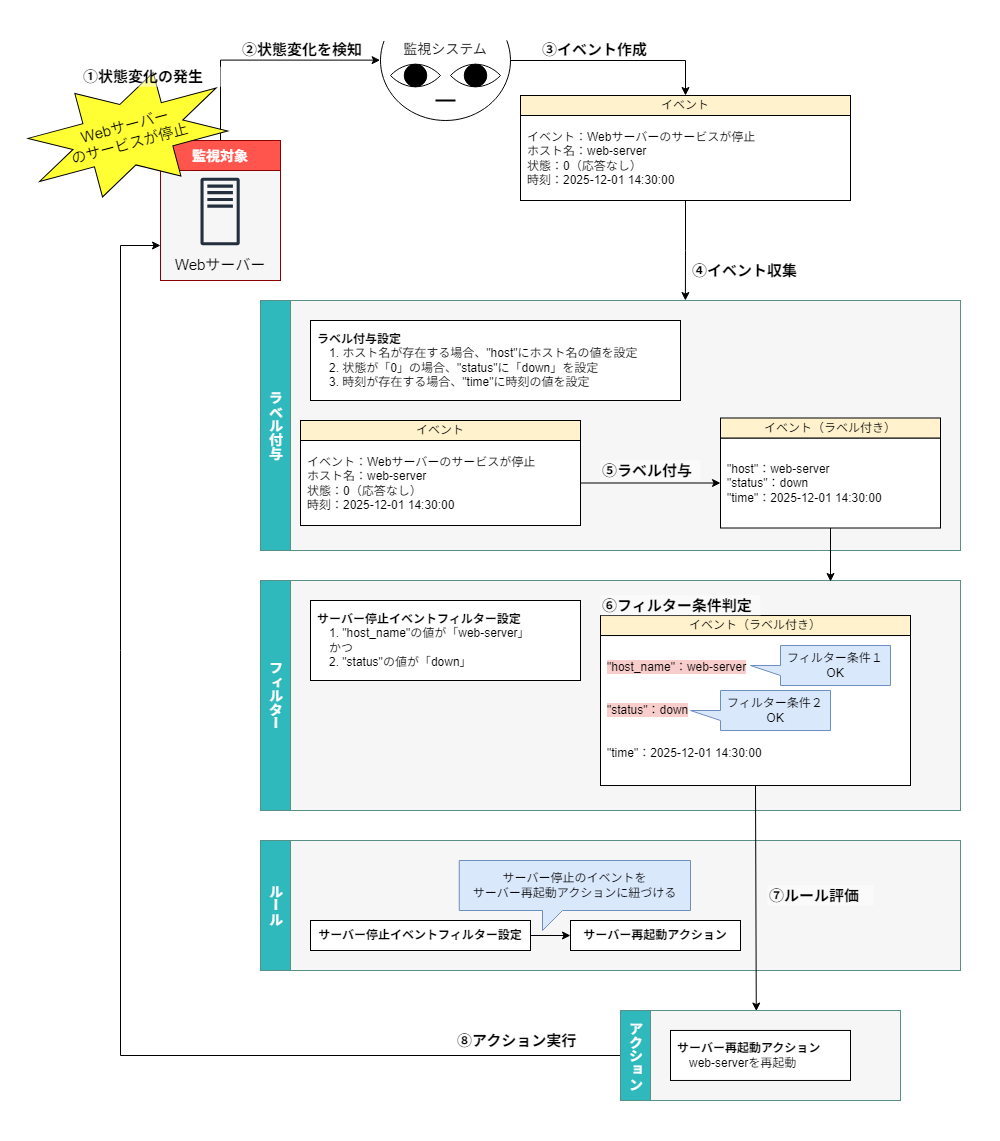

The diagram above was exported from draw.io. Its source (the exported page's mxGraphModel, read from the mxfile embedded in the PNG):
<mxGraphModel dx="1455" dy="1732" grid="1" gridSize="10" guides="1" tooltips="1" connect="1" arrows="1" fold="1" page="1" pageScale="1" pageWidth="827" pageHeight="1169" math="0" shadow="0">
  <root>
    <mxCell id="0" />
    <mxCell id="1" parent="0" />
    <mxCell id="2" value="" style="rounded=0;whiteSpace=wrap;html=1;strokeColor=none;" parent="1" vertex="1">
      <mxGeometry x="-120" y="-39.31" width="1000" height="1119.31" as="geometry" />
    </mxCell>
    <mxCell id="3" value="" style="rounded=0;whiteSpace=wrap;html=1;strokeColor=#579186;fillColor=light-dark(#f6f6f6, #2d2d2d);gradientColor=none;direction=south;" parent="1" vertex="1">
      <mxGeometry x="140" y="780" width="700" height="130" as="geometry" />
    </mxCell>
    <mxCell id="4" value="&lt;span style=&quot;font-size: 14px;&quot;&gt;ルール&lt;/span&gt;" style="rounded=0;whiteSpace=wrap;html=1;fillColor=light-dark(#2fb9bc, #EDEDED);strokeColor=#579186;strokeWidth=1;fontColor=#FFFFFF;fontStyle=1;fontSize=16;direction=south;horizontal=1;textDirection=vertical-lr;" parent="1" vertex="1">
      <mxGeometry x="140" y="780" width="30" height="130" as="geometry" />
    </mxCell>
    <mxCell id="5" style="edgeStyle=orthogonalEdgeStyle;rounded=0;orthogonalLoop=1;jettySize=auto;html=1;exitX=1;exitY=0.5;exitDx=0;exitDy=0;entryX=0;entryY=0.5;entryDx=0;entryDy=0;" parent="1" source="6" target="7" edge="1">
      <mxGeometry relative="1" as="geometry" />
    </mxCell>
    <mxCell id="6" value="&lt;b&gt;サーバー停止イベントフィルター設定&lt;/b&gt;" style="rounded=0;whiteSpace=wrap;html=1;align=center;spacingTop=0;spacing=2;spacingLeft=0;fontSize=12;" parent="1" vertex="1">
      <mxGeometry x="190" y="860" width="220" height="30" as="geometry" />
    </mxCell>
    <mxCell id="7" value="&lt;b&gt;サーバー再起動アクション&lt;/b&gt;" style="rounded=0;whiteSpace=wrap;html=1;align=center;spacingTop=0;spacing=2;spacingLeft=0;" parent="1" vertex="1">
      <mxGeometry x="450" y="860" width="170" height="30" as="geometry" />
    </mxCell>
    <mxCell id="8" value="サーバー停止のイベントを&lt;div&gt;サーバー再起動アクションに紐づける&lt;/div&gt;" style="shape=callout;whiteSpace=wrap;html=1;perimeter=calloutPerimeter;direction=east;base=20;fillColor=#dae8fc;strokeColor=#6c8ebf;size=20;position=0.36;position2=0.36;" parent="1" vertex="1">
      <mxGeometry x="338.75" y="800" width="231.25" height="70" as="geometry" />
    </mxCell>
    <mxCell id="9" value="⑦ルール評価" style="text;html=1;whiteSpace=wrap;strokeColor=none;fillColor=default;align=left;verticalAlign=middle;rounded=0;fontStyle=1;fontSize=15;opacity=50;" parent="1" vertex="1">
      <mxGeometry x="646.87" y="824.98" width="106.25" height="20.04" as="geometry" />
    </mxCell>
    <mxCell id="10" style="edgeStyle=orthogonalEdgeStyle;rounded=0;orthogonalLoop=1;jettySize=auto;html=1;entryX=0.5;entryY=0;entryDx=0;entryDy=0;" parent="1" source="11" target="27" edge="1">
      <mxGeometry relative="1" as="geometry" />
    </mxCell>
    <mxCell id="11" value="" style="verticalLabelPosition=bottom;verticalAlign=top;html=1;shape=mxgraph.basic.arc;startAngle=0.1955219619197109;endAngle=0.802848905659913;fillColor=none;" parent="1" vertex="1">
      <mxGeometry x="260" y="-60" width="130" height="120" as="geometry" />
    </mxCell>
    <mxCell id="12" value="" style="rounded=0;whiteSpace=wrap;html=1;strokeColor=#8D0000;fillColor=light-dark(#f6f6f6, #2d2d2d);" parent="1" vertex="1">
      <mxGeometry x="40" y="80" width="120" height="140" as="geometry" />
    </mxCell>
    <mxCell id="13" value="&lt;font style=&quot;font-size: 14px;&quot;&gt;監視対象&lt;/font&gt;" style="rounded=0;whiteSpace=wrap;html=1;fillColor=light-dark(#ff554d, #ededed);strokeColor=#8D0000;strokeWidth=1;fontColor=#FFFFFF;fontStyle=1;fontSize=16;" parent="1" vertex="1">
      <mxGeometry x="40" y="80" width="120" height="30" as="geometry" />
    </mxCell>
    <mxCell id="14" value="" style="whiteSpace=wrap;html=1;shape=mxgraph.basic.pointed_oval;direction=south;fillColor=default;container=0;" parent="1" vertex="1">
      <mxGeometry x="270" width="50" height="30" as="geometry" />
    </mxCell>
    <mxCell id="15" value="" style="ellipse;whiteSpace=wrap;html=1;aspect=fixed;fillColor=#000000;container=0;" parent="1" vertex="1">
      <mxGeometry x="283.75" y="3.75" width="22.5" height="22.5" as="geometry" />
    </mxCell>
    <mxCell id="16" value="" style="whiteSpace=wrap;html=1;shape=mxgraph.basic.pointed_oval;direction=south;fillColor=default;container=0;" parent="1" vertex="1">
      <mxGeometry x="330" width="50" height="30" as="geometry" />
    </mxCell>
    <mxCell id="17" value="" style="ellipse;whiteSpace=wrap;html=1;aspect=fixed;fillColor=#000000;container=0;" parent="1" vertex="1">
      <mxGeometry x="343.75" y="3.75" width="22.5" height="22.5" as="geometry" />
    </mxCell>
    <mxCell id="18" value="" style="line;strokeWidth=2;html=1;" parent="1" vertex="1">
      <mxGeometry x="315" y="35" width="20" height="10" as="geometry" />
    </mxCell>
    <mxCell id="19" value="監視システム" style="text;html=1;whiteSpace=wrap;strokeColor=none;fillColor=none;align=center;verticalAlign=middle;rounded=0;fontSize=14;" parent="1" vertex="1">
      <mxGeometry x="265" y="-26.25" width="120" height="30" as="geometry" />
    </mxCell>
    <mxCell id="20" value="" style="rounded=0;whiteSpace=wrap;html=1;strokeColor=#579186;fillColor=light-dark(#f6f6f6, #2d2d2d);gradientColor=none;direction=south;" parent="1" vertex="1">
      <mxGeometry x="140" y="240" width="700" height="250" as="geometry" />
    </mxCell>
    <mxCell id="21" value="&lt;span style=&quot;font-size: 14px;&quot;&gt;ラベル付与&lt;/span&gt;" style="rounded=0;whiteSpace=wrap;html=1;fillColor=light-dark(#2fb9bc, #EDEDED);strokeColor=#579186;strokeWidth=1;fontColor=#FFFFFF;fontStyle=1;fontSize=16;direction=south;horizontal=1;textDirection=vertical-lr;" parent="1" vertex="1">
      <mxGeometry x="140" y="240" width="30" height="250" as="geometry" />
    </mxCell>
    <mxCell id="22" value="" style="rounded=0;whiteSpace=wrap;html=1;strokeColor=#579186;fillColor=light-dark(#f6f6f6, #2d2d2d);gradientColor=none;direction=south;" parent="1" vertex="1">
      <mxGeometry x="140" y="520" width="700" height="230" as="geometry" />
    </mxCell>
    <mxCell id="23" value="&lt;span style=&quot;font-size: 14px;&quot;&gt;フィルター&lt;/span&gt;&lt;span style=&quot;color: rgba(0, 0, 0, 0); font-family: monospace; font-size: 0px; font-weight: 400; text-align: start; text-wrap-mode: nowrap;&quot;&gt;%3CmxGraphModel%3E%3Croot%3E%3CmxCell%20id%3D%220%22%2F%3E%3CmxCell%20id%3D%221%22%20parent%3D%220%22%2F%3E%3CmxCell%20id%3D%222%22%20parent%3D%221%22%20style%3D%22rounded%3D0%3BwhiteSpace%3Dwrap%3Bhtml%3D1%3BstrokeColor%3D%23579186%3BfillColor%3Dlight-dark(%23f6f6f6%2C%20%232d2d2d)%3BgradientColor%3Dnone%3Bdirection%3Dsouth%3B%22%20value%3D%22%22%20vertex%3D%221%22%3E%3CmxGeometry%20height%3D%22279%22%20width%3D%22730%22%20x%3D%22360%22%20y%3D%22200%22%20as%3D%22geometry%22%2F%3E%3C%2FmxCell%3E%3CmxCell%20id%3D%223%22%20parent%3D%221%22%20style%3D%22rounded%3D0%3BwhiteSpace%3Dwrap%3Bhtml%3D1%3BfillColor%3Dlight-dark(%232fb9bc%2C%20%23EDEDED)%3BstrokeColor%3D%23579186%3BstrokeWidth%3D1%3BfontColor%3D%23FFFFFF%3BfontStyle%3D1%3BfontSize%3D16%3Bdirection%3Dsouth%3Bhorizontal%3D1%3BtextDirection%3Dvertical-lr%3B%22%20value%3D%22%26lt%3Bspan%20style%3D%26quot%3Bfont-size%3A%2014px%3B%26quot%3B%26gt%3B%E3%83%A9%E3%83%99%E3%83%AB%E4%BB%98%E4%B8%8E%26lt%3B%2Fspan%26gt%3B%22%20vertex%3D%221%22%3E%3CmxGeometry%20height%3D%22279%22%20width%3D%2230%22%20x%3D%22360%22%20y%3D%22200%22%20as%3D%22geometry%22%2F%3E%3C%2FmxCell%3E%3C%2Froot%3E%3C%2FmxGraphModel%3E&lt;/span&gt;" style="rounded=0;whiteSpace=wrap;html=1;fillColor=light-dark(#2fb9bc, #EDEDED);strokeColor=#579186;strokeWidth=1;fontColor=#FFFFFF;fontStyle=1;fontSize=16;direction=south;horizontal=1;textDirection=vertical-lr;" parent="1" vertex="1">
      <mxGeometry x="140" y="520" width="30" height="230" as="geometry" />
    </mxCell>
    <mxCell id="24" value="②状態変化を検知" style="text;html=1;whiteSpace=wrap;strokeColor=none;fillColor=default;align=left;verticalAlign=middle;rounded=0;fontStyle=1;fontSize=15;opacity=50;" parent="1" vertex="1">
      <mxGeometry x="120" y="-21.27" width="130" height="20.04" as="geometry" />
    </mxCell>
    <mxCell id="25" style="edgeStyle=orthogonalEdgeStyle;rounded=0;orthogonalLoop=1;jettySize=auto;html=1;exitX=0.5;exitY=1;exitDx=0;exitDy=0;entryX=0;entryY=0.393;entryDx=0;entryDy=0;entryPerimeter=0;" parent="1" source="26" target="20" edge="1">
      <mxGeometry relative="1" as="geometry" />
    </mxCell>
    <mxCell id="26" value="&lt;div&gt;イベント：Webサーバーのサービスが停止&lt;/div&gt;&lt;div&gt;ホスト名：web-server&lt;/div&gt;&lt;div&gt;状態：0（応答なし）&lt;/div&gt;&lt;div&gt;時刻：2025-12-01 14:30:00&lt;/div&gt;" style="rounded=0;whiteSpace=wrap;html=1;align=left;spacingTop=0;spacing=2;spacingLeft=5;" parent="1" vertex="1">
      <mxGeometry x="400" y="55" width="330" height="85" as="geometry" />
    </mxCell>
    <mxCell id="27" value="&lt;font&gt;イベント&lt;/font&gt;" style="rounded=0;whiteSpace=wrap;html=1;fillColor=#fff2cc;strokeColor=default;fontSize=12;" parent="1" vertex="1">
      <mxGeometry x="400" y="35" width="330" height="20" as="geometry" />
    </mxCell>
    <mxCell id="28" value="③イベント作成" style="text;html=1;whiteSpace=wrap;strokeColor=none;fillColor=default;align=left;verticalAlign=middle;rounded=0;fontStyle=1;fontSize=15;opacity=50;" parent="1" vertex="1">
      <mxGeometry x="420" y="-21" width="120" height="20.04" as="geometry" />
    </mxCell>
    <mxCell id="29" style="edgeStyle=orthogonalEdgeStyle;rounded=0;orthogonalLoop=1;jettySize=auto;html=1;exitX=0.5;exitY=0;exitDx=0;exitDy=0;entryX=-0.003;entryY=0.497;entryDx=0;entryDy=0;entryPerimeter=0;" parent="1" source="13" target="11" edge="1">
      <mxGeometry relative="1" as="geometry" />
    </mxCell>
    <mxCell id="30" value="④イベント収集" style="text;html=1;whiteSpace=wrap;strokeColor=none;fillColor=default;align=left;verticalAlign=middle;rounded=0;fontStyle=1;fontSize=15;opacity=50;" parent="1" vertex="1">
      <mxGeometry x="570" y="200" width="120" height="20.04" as="geometry" />
    </mxCell>
    <mxCell id="31" style="edgeStyle=orthogonalEdgeStyle;rounded=0;orthogonalLoop=1;jettySize=auto;html=1;exitX=0.5;exitY=1;exitDx=0;exitDy=0;" parent="1" source="32" edge="1">
      <mxGeometry relative="1" as="geometry">
        <mxPoint x="710" y="521" as="targetPoint" />
      </mxGeometry>
    </mxCell>
    <mxCell id="32" value="&quot;host&quot;：web-server&lt;div&gt;&quot;status&quot;：down&lt;/div&gt;&lt;div&gt;&quot;time&quot;：2025-12-01 14:30:00&lt;/div&gt;" style="rounded=0;whiteSpace=wrap;html=1;align=left;spacingTop=0;spacing=2;spacingLeft=5;" parent="1" vertex="1">
      <mxGeometry x="600" y="377.5" width="220" height="90" as="geometry" />
    </mxCell>
    <mxCell id="33" value="&lt;font&gt;イベント（ラベル付き）&lt;/font&gt;" style="rounded=0;whiteSpace=wrap;html=1;fillColor=#fff2cc;strokeColor=default;fontSize=12;" parent="1" vertex="1">
      <mxGeometry x="600" y="357.5" width="220" height="20" as="geometry" />
    </mxCell>
    <mxCell id="34" value="" style="sketch=0;outlineConnect=0;fontColor=#232F3E;gradientColor=none;fillColor=#232F3D;strokeColor=none;dashed=0;verticalLabelPosition=bottom;verticalAlign=top;align=center;html=1;fontSize=12;fontStyle=0;aspect=fixed;pointerEvents=1;shape=mxgraph.aws4.traditional_server;" parent="1" vertex="1">
      <mxGeometry x="80" y="117" width="39.23" height="68" as="geometry" />
    </mxCell>
    <mxCell id="35" value="&lt;div&gt;Webサーバー&lt;/div&gt;" style="text;html=1;whiteSpace=wrap;strokeColor=none;fillColor=none;align=center;verticalAlign=middle;rounded=0;fontSize=15;" parent="1" vertex="1">
      <mxGeometry x="40" y="187.14" width="120" height="32.86" as="geometry" />
    </mxCell>
    <mxCell id="36" value="" style="verticalLabelPosition=bottom;verticalAlign=top;html=1;shape=mxgraph.basic.8_point_star;rotation=-15;fillColor=#FFFF33;fontStyle=0" parent="1" vertex="1">
      <mxGeometry x="-90.01" y="20.69" width="194.76" height="107.09" as="geometry" />
    </mxCell>
    <mxCell id="37" value="&lt;div&gt;Webサーバー&lt;/div&gt;のサービスが停止" style="text;html=1;whiteSpace=wrap;strokeColor=none;fillColor=none;align=center;verticalAlign=middle;rounded=0;fontSize=15;rotation=-15;" parent="1" vertex="1">
      <mxGeometry x="-62.63" y="51.33" width="140" height="45.81" as="geometry" />
    </mxCell>
    <mxCell id="38" value="&lt;font&gt;①状態変化の発生&lt;/font&gt;" style="text;html=1;whiteSpace=wrap;strokeColor=none;fillColor=default;align=left;verticalAlign=middle;rounded=0;fontStyle=1;fontSize=15;opacity=50;" parent="1" vertex="1">
      <mxGeometry x="-38.75" y="6.25" width="148.75" height="20" as="geometry" />
    </mxCell>
    <mxCell id="39" value="&lt;b&gt;ラベル付与設定&lt;/b&gt;&lt;div&gt;　1. ホスト名が存在する場合、&quot;host&quot;にホスト名の値を設定&lt;/div&gt;&lt;div&gt;&lt;span style=&quot;background-color: transparent; color: light-dark(rgb(0, 0, 0), rgb(255, 255, 255));&quot;&gt;　2. 状態が「0」の場合、&quot;status&quot;に「down」を設定&lt;/span&gt;&lt;/div&gt;&lt;div&gt;　3. 時刻が存在する場合、&quot;time&quot;に時刻の値を設定&lt;/div&gt;" style="rounded=0;whiteSpace=wrap;html=1;align=left;spacingTop=0;spacing=2;spacingLeft=5;" parent="1" vertex="1">
      <mxGeometry x="190" y="260" width="370" height="80" as="geometry" />
    </mxCell>
    <mxCell id="40" value="&lt;div&gt;イベント：Webサーバーのサービスが停止&lt;/div&gt;&lt;div&gt;ホスト名：web-server&lt;/div&gt;&lt;div&gt;状態：0（応答なし）&lt;/div&gt;&lt;div&gt;時刻：2025-12-01 14:30:00&lt;/div&gt;" style="rounded=0;whiteSpace=wrap;html=1;align=left;spacingTop=0;spacing=2;spacingLeft=5;" parent="1" vertex="1">
      <mxGeometry x="180" y="380" width="280" height="85" as="geometry" />
    </mxCell>
    <mxCell id="41" value="&lt;font&gt;イベント&lt;/font&gt;" style="rounded=0;whiteSpace=wrap;html=1;fillColor=#fff2cc;strokeColor=default;fontSize=12;" parent="1" vertex="1">
      <mxGeometry x="180" y="360" width="280" height="20" as="geometry" />
    </mxCell>
    <mxCell id="42" value="" style="endArrow=classic;html=1;rounded=0;exitX=1;exitY=0.5;exitDx=0;exitDy=0;entryX=0;entryY=0.5;entryDx=0;entryDy=0;" parent="1" source="40" target="32" edge="1">
      <mxGeometry width="50" height="50" relative="1" as="geometry">
        <mxPoint x="630" y="337.5" as="sourcePoint" />
        <mxPoint x="680" y="287.5" as="targetPoint" />
      </mxGeometry>
    </mxCell>
    <mxCell id="43" value="&lt;span style=&quot;background-color: rgb(248, 206, 204);&quot;&gt;&quot;host_name&quot;：web-server&lt;/span&gt;&lt;div&gt;&lt;br&gt;&lt;/div&gt;&lt;div&gt;&lt;br&gt;&lt;/div&gt;&lt;div&gt;&lt;span style=&quot;background-color: rgb(248, 206, 204);&quot;&gt;&quot;status&quot;：down&lt;/span&gt;&lt;/div&gt;&lt;div&gt;&lt;br&gt;&lt;/div&gt;&lt;div&gt;&lt;br&gt;&lt;/div&gt;&lt;div&gt;&quot;time&quot;：2025-12-01 14:30:00&lt;/div&gt;" style="rounded=0;whiteSpace=wrap;html=1;align=left;spacingTop=0;spacing=2;spacingLeft=5;" parent="1" vertex="1">
      <mxGeometry x="480" y="575.02" width="310" height="150" as="geometry" />
    </mxCell>
    <mxCell id="44" value="&lt;font&gt;イベント（ラベル付き）&lt;/font&gt;" style="rounded=0;whiteSpace=wrap;html=1;fillColor=#fff2cc;strokeColor=default;fontSize=12;" parent="1" vertex="1">
      <mxGeometry x="480" y="555.02" width="310" height="20" as="geometry" />
    </mxCell>
    <mxCell id="45" value="&lt;b&gt;サーバー停止イベントフィルター設定&lt;/b&gt;&lt;div&gt;　1. &quot;host_name&quot;の値が「web-server」&lt;/div&gt;&lt;div&gt;　かつ&lt;/div&gt;&lt;div&gt;　2. &quot;status&quot;の値が「down」&lt;/div&gt;" style="rounded=0;whiteSpace=wrap;html=1;align=left;spacingTop=0;spacing=2;spacingLeft=5;" parent="1" vertex="1">
      <mxGeometry x="190" y="540" width="270" height="80" as="geometry" />
    </mxCell>
    <mxCell id="46" value="フィルター条件１&lt;br&gt;OK" style="shape=callout;whiteSpace=wrap;html=1;perimeter=calloutPerimeter;direction=south;base=10;fillColor=#dae8fc;strokeColor=#6c8ebf;" parent="1" vertex="1">
      <mxGeometry x="630" y="585.02" width="140" height="40" as="geometry" />
    </mxCell>
    <mxCell id="47" value="フィルター条件２&lt;br&gt;OK" style="shape=callout;whiteSpace=wrap;html=1;perimeter=calloutPerimeter;direction=south;base=10;fillColor=#dae8fc;strokeColor=#6c8ebf;" parent="1" vertex="1">
      <mxGeometry x="570" y="630.02" width="140" height="40" as="geometry" />
    </mxCell>
    <mxCell id="48" value="" style="rounded=0;whiteSpace=wrap;html=1;strokeColor=#579186;fillColor=light-dark(#f6f6f6, #2d2d2d);gradientColor=none;direction=south;" parent="1" vertex="1">
      <mxGeometry x="500" y="950" width="280" height="90" as="geometry" />
    </mxCell>
    <mxCell id="49" style="edgeStyle=orthogonalEdgeStyle;rounded=0;orthogonalLoop=1;jettySize=auto;html=1;exitX=0.5;exitY=1;exitDx=0;exitDy=0;entryX=0;entryY=0.75;entryDx=0;entryDy=0;" parent="1" source="50" target="12" edge="1">
      <mxGeometry relative="1" as="geometry">
        <Array as="points">
          <mxPoint y="995" />
          <mxPoint y="185" />
        </Array>
        <mxPoint x="50" y="440" as="targetPoint" />
      </mxGeometry>
    </mxCell>
    <mxCell id="50" value="&lt;span style=&quot;font-size: 14px;&quot;&gt;アクション&lt;/span&gt;" style="rounded=0;whiteSpace=wrap;html=1;fillColor=light-dark(#2fb9bc, #EDEDED);strokeColor=#579186;strokeWidth=1;fontColor=#FFFFFF;fontStyle=1;fontSize=16;direction=south;horizontal=1;textDirection=vertical-lr;" parent="1" vertex="1">
      <mxGeometry x="500" y="950" width="30" height="90" as="geometry" />
    </mxCell>
    <mxCell id="51" value="" style="endArrow=classic;html=1;rounded=0;exitX=0.5;exitY=1;exitDx=0;exitDy=0;entryX=0.006;entryY=0.515;entryDx=0;entryDy=0;entryPerimeter=0;" parent="1" source="43" target="48" edge="1">
      <mxGeometry width="50" height="50" relative="1" as="geometry">
        <mxPoint x="650" y="750" as="sourcePoint" />
        <mxPoint x="640" y="950" as="targetPoint" />
      </mxGeometry>
    </mxCell>
    <mxCell id="52" value="&lt;b&gt;サーバー再起動アクション&lt;/b&gt;&lt;div&gt;　web-serverを再起動&lt;/div&gt;" style="rounded=0;whiteSpace=wrap;html=1;align=left;spacingTop=0;spacing=2;spacingLeft=5;" parent="1" vertex="1">
      <mxGeometry x="550" y="969.96" width="180" height="50" as="geometry" />
    </mxCell>
    <mxCell id="53" value="⑤ラベル付与" style="text;html=1;whiteSpace=wrap;strokeColor=none;fillColor=default;align=left;verticalAlign=middle;rounded=0;fontStyle=1;fontSize=15;opacity=50;" parent="1" vertex="1">
      <mxGeometry x="480" y="400" width="100" height="20.04" as="geometry" />
    </mxCell>
    <mxCell id="54" value="⑥フィルター条件判定" style="text;html=1;whiteSpace=wrap;strokeColor=none;fillColor=default;align=left;verticalAlign=middle;rounded=0;fontStyle=1;fontSize=15;opacity=50;" parent="1" vertex="1">
      <mxGeometry x="480" y="534.98" width="160" height="20.04" as="geometry" />
    </mxCell>
    <mxCell id="55" value="⑧アクション実行" style="text;html=1;whiteSpace=wrap;strokeColor=none;fillColor=default;align=left;verticalAlign=middle;rounded=0;fontStyle=1;fontSize=15;opacity=50;" parent="1" vertex="1">
      <mxGeometry x="335" y="969.96" width="123.13" height="20.04" as="geometry" />
    </mxCell>
  </root>
</mxGraphModel>